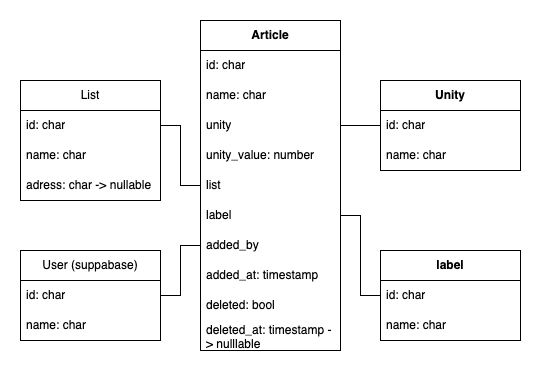

The diagram above was exported from draw.io. Its source (the exported page's mxGraphModel, read from the mxfile embedded in the PNG):
<mxGraphModel dx="1026" dy="772" grid="1" gridSize="10" guides="1" tooltips="1" connect="1" arrows="1" fold="1" page="1" pageScale="1" pageWidth="827" pageHeight="1169" math="0" shadow="0">
  <root>
    <mxCell id="0" />
    <mxCell id="1" parent="0" />
    <mxCell id="I41JCzUkAZTnvKvTYItt-1" value="List" style="swimlane;fontStyle=0;childLayout=stackLayout;horizontal=1;startSize=30;horizontalStack=0;resizeParent=1;resizeParentMax=0;resizeLast=0;collapsible=1;marginBottom=0;whiteSpace=wrap;html=1;" parent="1" vertex="1">
      <mxGeometry x="100" y="160" width="140" height="120" as="geometry" />
    </mxCell>
    <mxCell id="I41JCzUkAZTnvKvTYItt-12" value="id: char" style="text;strokeColor=none;fillColor=none;align=left;verticalAlign=middle;spacingLeft=4;spacingRight=4;overflow=hidden;points=[[0,0.5],[1,0.5]];portConstraint=eastwest;rotatable=0;whiteSpace=wrap;html=1;" parent="I41JCzUkAZTnvKvTYItt-1" vertex="1">
      <mxGeometry y="30" width="140" height="30" as="geometry" />
    </mxCell>
    <mxCell id="I41JCzUkAZTnvKvTYItt-2" value="name: char" style="text;strokeColor=none;fillColor=none;align=left;verticalAlign=middle;spacingLeft=4;spacingRight=4;overflow=hidden;points=[[0,0.5],[1,0.5]];portConstraint=eastwest;rotatable=0;whiteSpace=wrap;html=1;" parent="I41JCzUkAZTnvKvTYItt-1" vertex="1">
      <mxGeometry y="60" width="140" height="30" as="geometry" />
    </mxCell>
    <mxCell id="I41JCzUkAZTnvKvTYItt-3" value="adress: char -&amp;gt; nullable" style="text;strokeColor=none;fillColor=none;align=left;verticalAlign=middle;spacingLeft=4;spacingRight=4;overflow=hidden;points=[[0,0.5],[1,0.5]];portConstraint=eastwest;rotatable=0;whiteSpace=wrap;html=1;" parent="I41JCzUkAZTnvKvTYItt-1" vertex="1">
      <mxGeometry y="90" width="140" height="30" as="geometry" />
    </mxCell>
    <mxCell id="I41JCzUkAZTnvKvTYItt-5" value="Article" style="swimlane;fontStyle=1;childLayout=stackLayout;horizontal=1;startSize=30;horizontalStack=0;resizeParent=1;resizeParentMax=0;resizeLast=0;collapsible=1;marginBottom=0;whiteSpace=wrap;html=1;" parent="1" vertex="1">
      <mxGeometry x="280" y="100" width="140" height="330" as="geometry" />
    </mxCell>
    <mxCell id="I41JCzUkAZTnvKvTYItt-13" value="id: char" style="text;strokeColor=none;fillColor=none;align=left;verticalAlign=middle;spacingLeft=4;spacingRight=4;overflow=hidden;points=[[0,0.5],[1,0.5]];portConstraint=eastwest;rotatable=0;whiteSpace=wrap;html=1;" parent="I41JCzUkAZTnvKvTYItt-5" vertex="1">
      <mxGeometry y="30" width="140" height="30" as="geometry" />
    </mxCell>
    <mxCell id="I41JCzUkAZTnvKvTYItt-6" value="name: char" style="text;strokeColor=none;fillColor=none;align=left;verticalAlign=middle;spacingLeft=4;spacingRight=4;overflow=hidden;points=[[0,0.5],[1,0.5]];portConstraint=eastwest;rotatable=0;whiteSpace=wrap;html=1;" parent="I41JCzUkAZTnvKvTYItt-5" vertex="1">
      <mxGeometry y="60" width="140" height="30" as="geometry" />
    </mxCell>
    <mxCell id="I41JCzUkAZTnvKvTYItt-8" value="unity" style="text;strokeColor=none;fillColor=none;align=left;verticalAlign=middle;spacingLeft=4;spacingRight=4;overflow=hidden;points=[[0,0.5],[1,0.5]];portConstraint=eastwest;rotatable=0;whiteSpace=wrap;html=1;" parent="I41JCzUkAZTnvKvTYItt-5" vertex="1">
      <mxGeometry y="90" width="140" height="30" as="geometry" />
    </mxCell>
    <mxCell id="I41JCzUkAZTnvKvTYItt-16" value="unity_value: number" style="text;strokeColor=none;fillColor=none;align=left;verticalAlign=middle;spacingLeft=4;spacingRight=4;overflow=hidden;points=[[0,0.5],[1,0.5]];portConstraint=eastwest;rotatable=0;whiteSpace=wrap;html=1;" parent="I41JCzUkAZTnvKvTYItt-5" vertex="1">
      <mxGeometry y="120" width="140" height="30" as="geometry" />
    </mxCell>
    <mxCell id="I41JCzUkAZTnvKvTYItt-15" value="list" style="text;strokeColor=none;fillColor=none;align=left;verticalAlign=middle;spacingLeft=4;spacingRight=4;overflow=hidden;points=[[0,0.5],[1,0.5]];portConstraint=eastwest;rotatable=0;whiteSpace=wrap;html=1;" parent="I41JCzUkAZTnvKvTYItt-5" vertex="1">
      <mxGeometry y="150" width="140" height="30" as="geometry" />
    </mxCell>
    <mxCell id="I41JCzUkAZTnvKvTYItt-18" value="label" style="text;strokeColor=none;fillColor=none;align=left;verticalAlign=middle;spacingLeft=4;spacingRight=4;overflow=hidden;points=[[0,0.5],[1,0.5]];portConstraint=eastwest;rotatable=0;whiteSpace=wrap;html=1;" parent="I41JCzUkAZTnvKvTYItt-5" vertex="1">
      <mxGeometry y="180" width="140" height="30" as="geometry" />
    </mxCell>
    <mxCell id="I41JCzUkAZTnvKvTYItt-27" value="added_by" style="text;strokeColor=none;fillColor=none;align=left;verticalAlign=middle;spacingLeft=4;spacingRight=4;overflow=hidden;points=[[0,0.5],[1,0.5]];portConstraint=eastwest;rotatable=0;whiteSpace=wrap;html=1;" parent="I41JCzUkAZTnvKvTYItt-5" vertex="1">
      <mxGeometry y="210" width="140" height="30" as="geometry" />
    </mxCell>
    <mxCell id="I41JCzUkAZTnvKvTYItt-29" value="added_at: timestamp" style="text;strokeColor=none;fillColor=none;align=left;verticalAlign=middle;spacingLeft=4;spacingRight=4;overflow=hidden;points=[[0,0.5],[1,0.5]];portConstraint=eastwest;rotatable=0;whiteSpace=wrap;html=1;" parent="I41JCzUkAZTnvKvTYItt-5" vertex="1">
      <mxGeometry y="240" width="140" height="30" as="geometry" />
    </mxCell>
    <mxCell id="I41JCzUkAZTnvKvTYItt-30" value="deleted: bool" style="text;strokeColor=none;fillColor=none;align=left;verticalAlign=middle;spacingLeft=4;spacingRight=4;overflow=hidden;points=[[0,0.5],[1,0.5]];portConstraint=eastwest;rotatable=0;whiteSpace=wrap;html=1;" parent="I41JCzUkAZTnvKvTYItt-5" vertex="1">
      <mxGeometry y="270" width="140" height="30" as="geometry" />
    </mxCell>
    <mxCell id="I41JCzUkAZTnvKvTYItt-31" value="deleted_at: timestamp -&amp;gt; nulllable" style="text;strokeColor=none;fillColor=none;align=left;verticalAlign=middle;spacingLeft=4;spacingRight=4;overflow=hidden;points=[[0,0.5],[1,0.5]];portConstraint=eastwest;rotatable=0;whiteSpace=wrap;html=1;" parent="I41JCzUkAZTnvKvTYItt-5" vertex="1">
      <mxGeometry y="300" width="140" height="30" as="geometry" />
    </mxCell>
    <mxCell id="I41JCzUkAZTnvKvTYItt-9" value="Unity" style="swimlane;fontStyle=1;childLayout=stackLayout;horizontal=1;startSize=30;horizontalStack=0;resizeParent=1;resizeParentMax=0;resizeLast=0;collapsible=1;marginBottom=0;whiteSpace=wrap;html=1;" parent="1" vertex="1">
      <mxGeometry x="460" y="160" width="140" height="90" as="geometry" />
    </mxCell>
    <mxCell id="I41JCzUkAZTnvKvTYItt-10" value="id: char" style="text;strokeColor=none;fillColor=none;align=left;verticalAlign=middle;spacingLeft=4;spacingRight=4;overflow=hidden;points=[[0,0.5],[1,0.5]];portConstraint=eastwest;rotatable=0;whiteSpace=wrap;html=1;" parent="I41JCzUkAZTnvKvTYItt-9" vertex="1">
      <mxGeometry y="30" width="140" height="30" as="geometry" />
    </mxCell>
    <mxCell id="I41JCzUkAZTnvKvTYItt-11" value="name: char" style="text;strokeColor=none;fillColor=none;align=left;verticalAlign=middle;spacingLeft=4;spacingRight=4;overflow=hidden;points=[[0,0.5],[1,0.5]];portConstraint=eastwest;rotatable=0;whiteSpace=wrap;html=1;" parent="I41JCzUkAZTnvKvTYItt-9" vertex="1">
      <mxGeometry y="60" width="140" height="30" as="geometry" />
    </mxCell>
    <mxCell id="I41JCzUkAZTnvKvTYItt-14" style="edgeStyle=orthogonalEdgeStyle;rounded=0;orthogonalLoop=1;jettySize=auto;html=1;exitX=0;exitY=0.5;exitDx=0;exitDy=0;entryX=1;entryY=0.5;entryDx=0;entryDy=0;endArrow=none;endFill=0;" parent="1" source="I41JCzUkAZTnvKvTYItt-10" target="I41JCzUkAZTnvKvTYItt-8" edge="1">
      <mxGeometry relative="1" as="geometry" />
    </mxCell>
    <mxCell id="I41JCzUkAZTnvKvTYItt-17" style="edgeStyle=orthogonalEdgeStyle;rounded=0;orthogonalLoop=1;jettySize=auto;html=1;exitX=0;exitY=0.5;exitDx=0;exitDy=0;entryX=1;entryY=0.5;entryDx=0;entryDy=0;endArrow=none;endFill=0;" parent="1" source="I41JCzUkAZTnvKvTYItt-15" target="I41JCzUkAZTnvKvTYItt-12" edge="1">
      <mxGeometry relative="1" as="geometry" />
    </mxCell>
    <mxCell id="I41JCzUkAZTnvKvTYItt-19" value="label" style="swimlane;fontStyle=1;childLayout=stackLayout;horizontal=1;startSize=30;horizontalStack=0;resizeParent=1;resizeParentMax=0;resizeLast=0;collapsible=1;marginBottom=0;whiteSpace=wrap;html=1;" parent="1" vertex="1">
      <mxGeometry x="460" y="330" width="140" height="90" as="geometry" />
    </mxCell>
    <mxCell id="I41JCzUkAZTnvKvTYItt-20" value="id: char" style="text;strokeColor=none;fillColor=none;align=left;verticalAlign=middle;spacingLeft=4;spacingRight=4;overflow=hidden;points=[[0,0.5],[1,0.5]];portConstraint=eastwest;rotatable=0;whiteSpace=wrap;html=1;" parent="I41JCzUkAZTnvKvTYItt-19" vertex="1">
      <mxGeometry y="30" width="140" height="30" as="geometry" />
    </mxCell>
    <mxCell id="I41JCzUkAZTnvKvTYItt-21" value="name: char" style="text;strokeColor=none;fillColor=none;align=left;verticalAlign=middle;spacingLeft=4;spacingRight=4;overflow=hidden;points=[[0,0.5],[1,0.5]];portConstraint=eastwest;rotatable=0;whiteSpace=wrap;html=1;" parent="I41JCzUkAZTnvKvTYItt-19" vertex="1">
      <mxGeometry y="60" width="140" height="30" as="geometry" />
    </mxCell>
    <mxCell id="I41JCzUkAZTnvKvTYItt-22" style="edgeStyle=orthogonalEdgeStyle;rounded=0;orthogonalLoop=1;jettySize=auto;html=1;exitX=1;exitY=0.5;exitDx=0;exitDy=0;entryX=0;entryY=0.5;entryDx=0;entryDy=0;endArrow=none;endFill=0;" parent="1" source="I41JCzUkAZTnvKvTYItt-18" target="I41JCzUkAZTnvKvTYItt-19" edge="1">
      <mxGeometry relative="1" as="geometry" />
    </mxCell>
    <mxCell id="I41JCzUkAZTnvKvTYItt-23" value="User (suppabase)" style="swimlane;fontStyle=0;childLayout=stackLayout;horizontal=1;startSize=30;horizontalStack=0;resizeParent=1;resizeParentMax=0;resizeLast=0;collapsible=1;marginBottom=0;whiteSpace=wrap;html=1;" parent="1" vertex="1">
      <mxGeometry x="100" y="330" width="140" height="90" as="geometry" />
    </mxCell>
    <mxCell id="I41JCzUkAZTnvKvTYItt-24" value="id: char" style="text;strokeColor=none;fillColor=none;align=left;verticalAlign=middle;spacingLeft=4;spacingRight=4;overflow=hidden;points=[[0,0.5],[1,0.5]];portConstraint=eastwest;rotatable=0;whiteSpace=wrap;html=1;" parent="I41JCzUkAZTnvKvTYItt-23" vertex="1">
      <mxGeometry y="30" width="140" height="30" as="geometry" />
    </mxCell>
    <mxCell id="I41JCzUkAZTnvKvTYItt-25" value="name: char" style="text;strokeColor=none;fillColor=none;align=left;verticalAlign=middle;spacingLeft=4;spacingRight=4;overflow=hidden;points=[[0,0.5],[1,0.5]];portConstraint=eastwest;rotatable=0;whiteSpace=wrap;html=1;" parent="I41JCzUkAZTnvKvTYItt-23" vertex="1">
      <mxGeometry y="60" width="140" height="30" as="geometry" />
    </mxCell>
    <mxCell id="I41JCzUkAZTnvKvTYItt-28" style="edgeStyle=orthogonalEdgeStyle;rounded=0;orthogonalLoop=1;jettySize=auto;html=1;exitX=0;exitY=0.5;exitDx=0;exitDy=0;entryX=1;entryY=0.5;entryDx=0;entryDy=0;endArrow=none;endFill=0;" parent="1" source="I41JCzUkAZTnvKvTYItt-27" target="I41JCzUkAZTnvKvTYItt-24" edge="1">
      <mxGeometry relative="1" as="geometry" />
    </mxCell>
  </root>
</mxGraphModel>